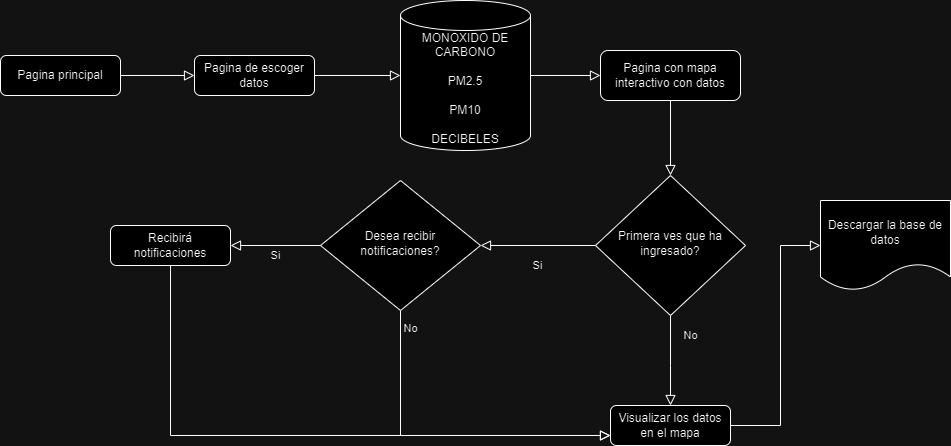

The diagram above was exported from draw.io. Its source (the exported page's mxGraphModel, read from the mxfile embedded in the PNG):
<mxGraphModel dx="1707" dy="468" grid="1" gridSize="10" guides="1" tooltips="1" connect="1" arrows="1" fold="1" page="1" pageScale="1" pageWidth="827" pageHeight="1169" math="0" shadow="0">
  <root>
    <mxCell id="WIyWlLk6GJQsqaUBKTNV-0" />
    <mxCell id="WIyWlLk6GJQsqaUBKTNV-1" parent="WIyWlLk6GJQsqaUBKTNV-0" />
    <mxCell id="WIyWlLk6GJQsqaUBKTNV-2" value="" style="rounded=0;html=1;jettySize=auto;orthogonalLoop=1;fontSize=11;endArrow=block;endFill=0;endSize=8;strokeWidth=1;shadow=0;labelBackgroundColor=none;edgeStyle=orthogonalEdgeStyle;entryX=0;entryY=0.5;entryDx=0;entryDy=0;" parent="WIyWlLk6GJQsqaUBKTNV-1" source="WIyWlLk6GJQsqaUBKTNV-3" target="d2F5U-y2vrANV6N7eiBh-0" edge="1">
      <mxGeometry relative="1" as="geometry" />
    </mxCell>
    <mxCell id="WIyWlLk6GJQsqaUBKTNV-3" value="Pagina principal" style="rounded=1;whiteSpace=wrap;html=1;fontSize=12;glass=0;strokeWidth=1;shadow=0;" parent="WIyWlLk6GJQsqaUBKTNV-1" vertex="1">
      <mxGeometry x="-90" y="80" width="120" height="40" as="geometry" />
    </mxCell>
    <mxCell id="WIyWlLk6GJQsqaUBKTNV-4" value="Si" style="rounded=0;html=1;jettySize=auto;orthogonalLoop=1;fontSize=11;endArrow=block;endFill=0;endSize=8;strokeWidth=1;shadow=0;labelBackgroundColor=none;edgeStyle=orthogonalEdgeStyle;" parent="WIyWlLk6GJQsqaUBKTNV-1" source="WIyWlLk6GJQsqaUBKTNV-6" target="WIyWlLk6GJQsqaUBKTNV-10" edge="1">
      <mxGeometry y="20" relative="1" as="geometry">
        <mxPoint as="offset" />
      </mxGeometry>
    </mxCell>
    <mxCell id="WIyWlLk6GJQsqaUBKTNV-5" value="" style="edgeStyle=orthogonalEdgeStyle;rounded=0;html=1;jettySize=auto;orthogonalLoop=1;fontSize=11;endArrow=block;endFill=0;endSize=8;strokeWidth=1;shadow=0;labelBackgroundColor=none;exitX=1;exitY=0.5;exitDx=0;exitDy=0;entryX=0;entryY=0.5;entryDx=0;entryDy=0;entryPerimeter=0;" parent="WIyWlLk6GJQsqaUBKTNV-1" source="d2F5U-y2vrANV6N7eiBh-0" target="d2F5U-y2vrANV6N7eiBh-1" edge="1">
      <mxGeometry y="10" relative="1" as="geometry">
        <mxPoint as="offset" />
      </mxGeometry>
    </mxCell>
    <mxCell id="WIyWlLk6GJQsqaUBKTNV-6" value="Primera ves que ha ingresado?" style="rhombus;whiteSpace=wrap;html=1;shadow=0;fontFamily=Helvetica;fontSize=12;align=center;strokeWidth=1;spacing=6;spacingTop=-4;" parent="WIyWlLk6GJQsqaUBKTNV-1" vertex="1">
      <mxGeometry x="505" y="200" width="150" height="140" as="geometry" />
    </mxCell>
    <mxCell id="WIyWlLk6GJQsqaUBKTNV-7" value="Pagina con mapa interactivo con datos" style="rounded=1;whiteSpace=wrap;html=1;fontSize=12;glass=0;strokeWidth=1;shadow=0;" parent="WIyWlLk6GJQsqaUBKTNV-1" vertex="1">
      <mxGeometry x="510" y="75" width="140" height="50" as="geometry" />
    </mxCell>
    <mxCell id="WIyWlLk6GJQsqaUBKTNV-8" value="" style="rounded=0;html=1;jettySize=auto;orthogonalLoop=1;fontSize=11;endArrow=block;endFill=0;endSize=8;strokeWidth=1;shadow=0;labelBackgroundColor=none;edgeStyle=orthogonalEdgeStyle;exitX=1;exitY=0.5;exitDx=0;exitDy=0;exitPerimeter=0;entryX=0;entryY=0.5;entryDx=0;entryDy=0;" parent="WIyWlLk6GJQsqaUBKTNV-1" source="d2F5U-y2vrANV6N7eiBh-1" target="WIyWlLk6GJQsqaUBKTNV-7" edge="1">
      <mxGeometry x="0.3333" y="20" relative="1" as="geometry">
        <mxPoint as="offset" />
        <mxPoint x="470" y="230" as="targetPoint" />
      </mxGeometry>
    </mxCell>
    <mxCell id="WIyWlLk6GJQsqaUBKTNV-9" value="No" style="edgeStyle=orthogonalEdgeStyle;rounded=0;html=1;jettySize=auto;orthogonalLoop=1;fontSize=11;endArrow=block;endFill=0;endSize=8;strokeWidth=1;shadow=0;labelBackgroundColor=none;exitX=0.5;exitY=1;exitDx=0;exitDy=0;" parent="WIyWlLk6GJQsqaUBKTNV-1" source="WIyWlLk6GJQsqaUBKTNV-10" target="WIyWlLk6GJQsqaUBKTNV-12" edge="1">
      <mxGeometry x="-0.8907" y="10" relative="1" as="geometry">
        <mxPoint as="offset" />
        <Array as="points">
          <mxPoint x="310" y="460" />
        </Array>
      </mxGeometry>
    </mxCell>
    <mxCell id="WIyWlLk6GJQsqaUBKTNV-10" value="Desea recibir notificaciones?" style="rhombus;whiteSpace=wrap;html=1;shadow=0;fontFamily=Helvetica;fontSize=12;align=center;strokeWidth=1;spacing=6;spacingTop=-4;" parent="WIyWlLk6GJQsqaUBKTNV-1" vertex="1">
      <mxGeometry x="230" y="205" width="160" height="130" as="geometry" />
    </mxCell>
    <mxCell id="WIyWlLk6GJQsqaUBKTNV-12" value="Visualizar los datos en el mapa" style="rounded=1;whiteSpace=wrap;html=1;fontSize=12;glass=0;strokeWidth=1;shadow=0;" parent="WIyWlLk6GJQsqaUBKTNV-1" vertex="1">
      <mxGeometry x="520" y="430" width="120" height="40" as="geometry" />
    </mxCell>
    <mxCell id="d2F5U-y2vrANV6N7eiBh-0" value="Pagina de escoger datos" style="rounded=1;whiteSpace=wrap;html=1;fontSize=12;glass=0;strokeWidth=1;shadow=0;" vertex="1" parent="WIyWlLk6GJQsqaUBKTNV-1">
      <mxGeometry x="104" y="80" width="120" height="40" as="geometry" />
    </mxCell>
    <mxCell id="d2F5U-y2vrANV6N7eiBh-1" value="MONOXIDO DE CARBONO&lt;div&gt;&lt;br&gt;&lt;/div&gt;&lt;div&gt;PM2.5&lt;/div&gt;&lt;div&gt;&lt;br&gt;&lt;/div&gt;&lt;div&gt;PM10&lt;/div&gt;&lt;div&gt;&lt;br&gt;&lt;/div&gt;&lt;div&gt;DECIBELES&lt;/div&gt;" style="shape=cylinder3;whiteSpace=wrap;html=1;boundedLbl=1;backgroundOutline=1;size=15;" vertex="1" parent="WIyWlLk6GJQsqaUBKTNV-1">
      <mxGeometry x="310" y="25" width="130" height="150" as="geometry" />
    </mxCell>
    <mxCell id="d2F5U-y2vrANV6N7eiBh-2" value="" style="edgeStyle=orthogonalEdgeStyle;rounded=0;html=1;jettySize=auto;orthogonalLoop=1;fontSize=11;endArrow=block;endFill=0;endSize=8;strokeWidth=1;shadow=0;labelBackgroundColor=none;exitX=0.5;exitY=1;exitDx=0;exitDy=0;entryX=0.5;entryY=0;entryDx=0;entryDy=0;" edge="1" parent="WIyWlLk6GJQsqaUBKTNV-1" source="WIyWlLk6GJQsqaUBKTNV-7" target="WIyWlLk6GJQsqaUBKTNV-6">
      <mxGeometry x="-0.0038" y="10" relative="1" as="geometry">
        <mxPoint as="offset" />
        <mxPoint x="260" y="490" as="sourcePoint" />
        <mxPoint x="630" y="180" as="targetPoint" />
      </mxGeometry>
    </mxCell>
    <mxCell id="d2F5U-y2vrANV6N7eiBh-3" value="Recibirá notificaciones" style="rounded=1;whiteSpace=wrap;html=1;fontSize=12;glass=0;strokeWidth=1;shadow=0;" vertex="1" parent="WIyWlLk6GJQsqaUBKTNV-1">
      <mxGeometry x="20" y="250" width="120" height="40" as="geometry" />
    </mxCell>
    <mxCell id="d2F5U-y2vrANV6N7eiBh-4" value="Si" style="edgeStyle=orthogonalEdgeStyle;rounded=0;html=1;jettySize=auto;orthogonalLoop=1;fontSize=11;endArrow=block;endFill=0;endSize=8;strokeWidth=1;shadow=0;labelBackgroundColor=none;exitX=0;exitY=0.5;exitDx=0;exitDy=0;entryX=1;entryY=0.5;entryDx=0;entryDy=0;" edge="1" parent="WIyWlLk6GJQsqaUBKTNV-1" source="WIyWlLk6GJQsqaUBKTNV-10" target="d2F5U-y2vrANV6N7eiBh-3">
      <mxGeometry y="10" relative="1" as="geometry">
        <mxPoint as="offset" />
        <mxPoint x="380" y="345" as="sourcePoint" />
        <mxPoint x="370" y="470" as="targetPoint" />
      </mxGeometry>
    </mxCell>
    <mxCell id="d2F5U-y2vrANV6N7eiBh-5" value="No" style="edgeStyle=orthogonalEdgeStyle;rounded=0;html=1;jettySize=auto;orthogonalLoop=1;fontSize=11;endArrow=block;endFill=0;endSize=8;strokeWidth=1;shadow=0;labelBackgroundColor=none;exitX=0.5;exitY=1;exitDx=0;exitDy=0;entryX=0.5;entryY=0;entryDx=0;entryDy=0;" edge="1" parent="WIyWlLk6GJQsqaUBKTNV-1" source="WIyWlLk6GJQsqaUBKTNV-6" target="WIyWlLk6GJQsqaUBKTNV-12">
      <mxGeometry x="-0.5552" y="20" relative="1" as="geometry">
        <mxPoint as="offset" />
        <mxPoint x="380" y="345" as="sourcePoint" />
        <mxPoint x="530" y="470" as="targetPoint" />
        <Array as="points">
          <mxPoint x="580" y="390" />
          <mxPoint x="580" y="390" />
        </Array>
      </mxGeometry>
    </mxCell>
    <mxCell id="d2F5U-y2vrANV6N7eiBh-6" value="" style="edgeStyle=orthogonalEdgeStyle;rounded=0;html=1;jettySize=auto;orthogonalLoop=1;fontSize=11;endArrow=block;endFill=0;endSize=8;strokeWidth=1;shadow=0;labelBackgroundColor=none;exitX=0.5;exitY=1;exitDx=0;exitDy=0;entryX=0;entryY=0.75;entryDx=0;entryDy=0;" edge="1" parent="WIyWlLk6GJQsqaUBKTNV-1" source="d2F5U-y2vrANV6N7eiBh-3" target="WIyWlLk6GJQsqaUBKTNV-12">
      <mxGeometry y="10" relative="1" as="geometry">
        <mxPoint as="offset" />
        <mxPoint x="300" y="280" as="sourcePoint" />
        <mxPoint x="220" y="280" as="targetPoint" />
      </mxGeometry>
    </mxCell>
    <mxCell id="d2F5U-y2vrANV6N7eiBh-7" value="Descargar la base de datos" style="shape=document;whiteSpace=wrap;html=1;boundedLbl=1;" vertex="1" parent="WIyWlLk6GJQsqaUBKTNV-1">
      <mxGeometry x="730" y="225" width="130" height="90" as="geometry" />
    </mxCell>
    <mxCell id="d2F5U-y2vrANV6N7eiBh-8" value="" style="edgeStyle=orthogonalEdgeStyle;rounded=0;html=1;jettySize=auto;orthogonalLoop=1;fontSize=11;endArrow=block;endFill=0;endSize=8;strokeWidth=1;shadow=0;labelBackgroundColor=none;exitX=1;exitY=0.5;exitDx=0;exitDy=0;entryX=0;entryY=0.5;entryDx=0;entryDy=0;" edge="1" parent="WIyWlLk6GJQsqaUBKTNV-1" source="WIyWlLk6GJQsqaUBKTNV-12" target="d2F5U-y2vrANV6N7eiBh-7">
      <mxGeometry x="-0.5552" y="20" relative="1" as="geometry">
        <mxPoint as="offset" />
        <mxPoint x="590" y="350" as="sourcePoint" />
        <mxPoint x="590" y="440" as="targetPoint" />
        <Array as="points">
          <mxPoint x="690" y="450" />
          <mxPoint x="690" y="270" />
        </Array>
      </mxGeometry>
    </mxCell>
  </root>
</mxGraphModel>